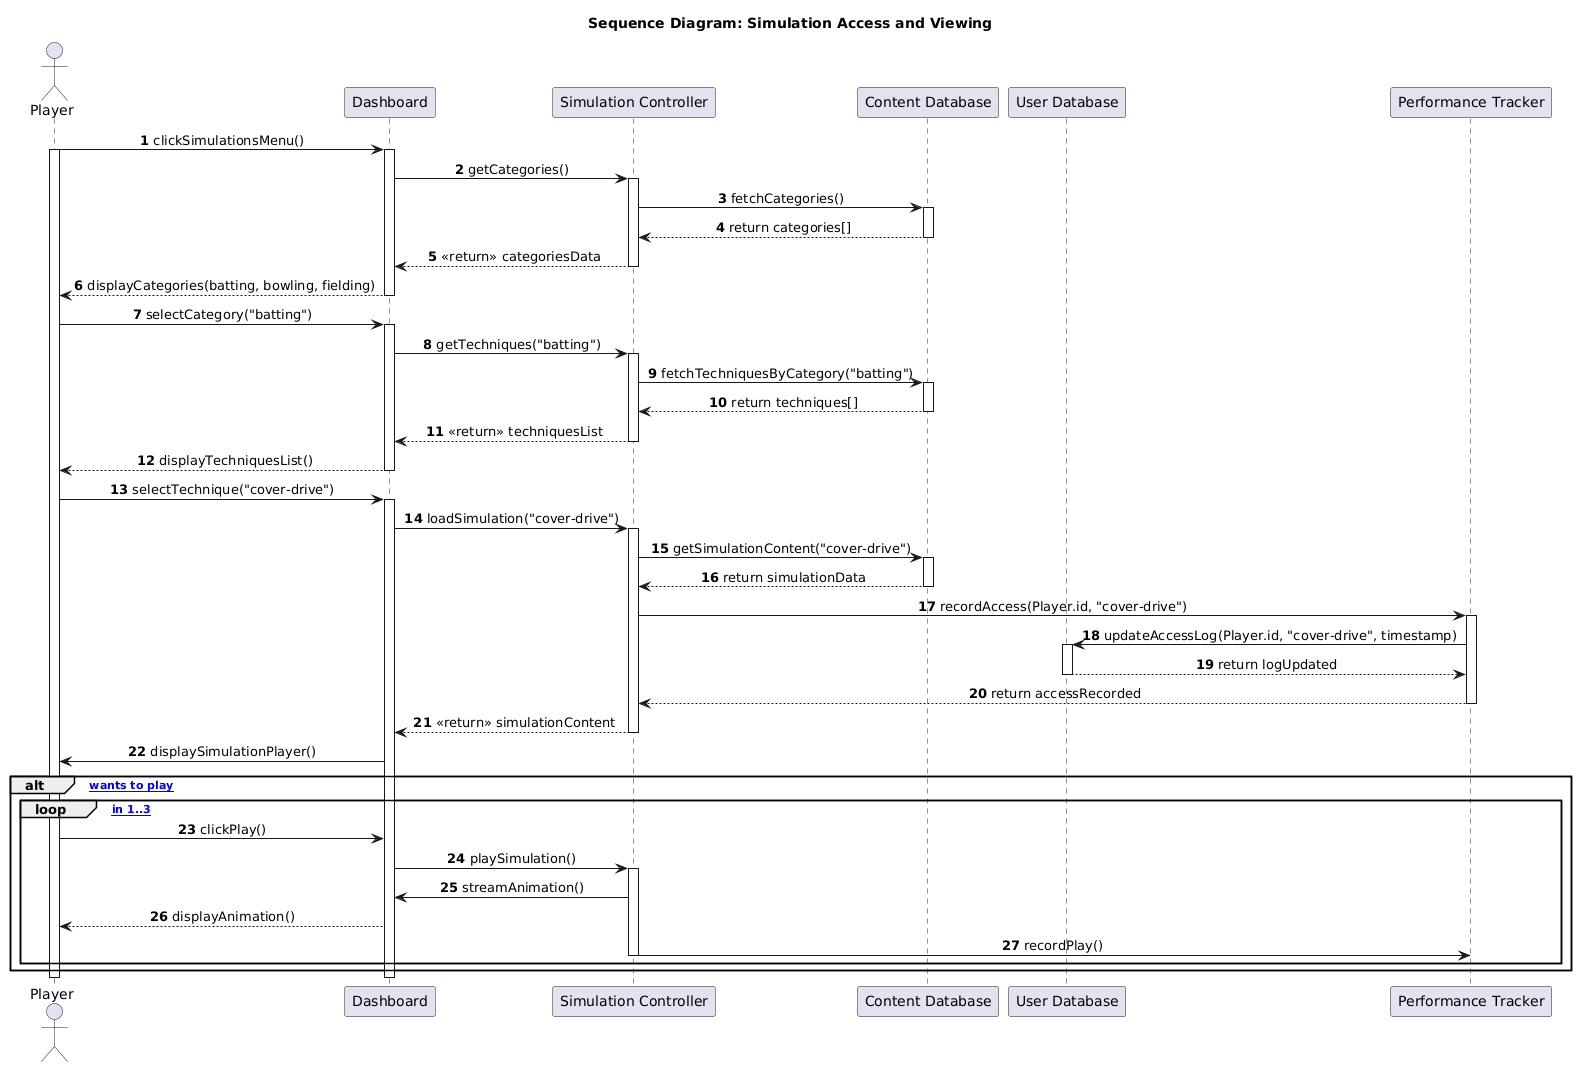

The diagram above was rendered by PlantUML. Its source (embedded in the PNG):
@startuml
skinparam BackgroundColor #FFFFFF
skinparam defaultFontName "Arial"
skinparam SequenceMessageAlign center
title **Sequence Diagram: Simulation Access and Viewing**

actor "Player" as Player
participant "Dashboard" as Dashboard
participant "Simulation Controller" as SimCtrl
participant "Content Database" as ContentDB
participant "User Database" as UserDB
participant "Performance Tracker" as Tracker

autonumber

Player -> Dashboard: clickSimulationsMenu()
activate Player
activate Dashboard
Dashboard -> SimCtrl: getCategories()
activate SimCtrl
SimCtrl -> ContentDB: fetchCategories()
activate ContentDB
ContentDB --> SimCtrl: return categories[]
deactivate ContentDB
SimCtrl --> Dashboard: <<return>> categoriesData
deactivate SimCtrl
Dashboard --> Player: displayCategories(batting, bowling, fielding)
deactivate Dashboard

Player -> Dashboard: selectCategory("batting")
activate Dashboard
Dashboard -> SimCtrl: getTechniques("batting")
activate SimCtrl
SimCtrl -> ContentDB: fetchTechniquesByCategory("batting")
activate ContentDB
ContentDB --> SimCtrl: return techniques[]
deactivate ContentDB
SimCtrl --> Dashboard: <<return>> techniquesList
deactivate SimCtrl
Dashboard --> Player: displayTechniquesList()
deactivate Dashboard

Player -> Dashboard: selectTechnique("cover-drive")
activate Dashboard
Dashboard -> SimCtrl: loadSimulation("cover-drive")
activate SimCtrl

SimCtrl -> ContentDB: getSimulationContent("cover-drive")
activate ContentDB
ContentDB --> SimCtrl: return simulationData
deactivate ContentDB

SimCtrl -> Tracker: recordAccess(Player.id, "cover-drive")
activate Tracker
Tracker -> UserDB: updateAccessLog(Player.id, "cover-drive", timestamp)
activate UserDB
UserDB --> Tracker: return logUpdated
deactivate UserDB
Tracker --> SimCtrl: return accessRecorded
deactivate Tracker

SimCtrl --> Dashboard: <<return>> simulationContent
deactivate SimCtrl
Dashboard -> Player: displaySimulationPlayer()

alt [user wants to play]
    loop [i in 1..3]
        Player -> Dashboard: clickPlay()
        Dashboard -> SimCtrl: playSimulation()
        activate SimCtrl
        SimCtrl -> Dashboard: streamAnimation()
        Dashboard --> Player: displayAnimation()
        SimCtrl -> Tracker: recordPlay()
        deactivate SimCtrl
    end
end

deactivate Player
deactivate Dashboard
@enduml